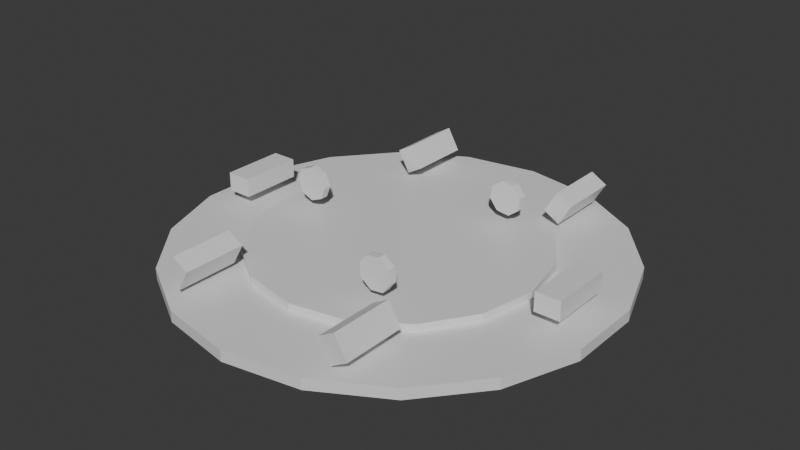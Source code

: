 # Source: SellVfx_Ring.blend  (saved by Blender 5.1.30; exported with 4.5.12 LTS)
import bpy
from mathutils import Matrix  # noqa: F401  (used for matrix-valued properties, if any)

bpy.ops.wm.read_factory_settings(use_empty=True)
scene = bpy.context.scene
scene.name = 'Scene'

# ---- collections
col_collection = bpy.data.collections.new('Collection'); scene.collection.children.link(col_collection)

# ---- materials (node trees are filled in below, after node groups)
mat_dc_fire = bpy.data.materials.new('DC_Fire')
mat_dc_fire.diffuse_color = (1.0, 0.541, 0.141, 1.0)
mat_dc_fire.roughness = 0.82
mat_dc_earth = bpy.data.materials.new('DC_Earth')
mat_dc_earth.diffuse_color = (0.439, 0.329, 0.239, 1.0)
mat_dc_earth.roughness = 0.82

# ---- material node trees
mat_dc_fire.use_nodes = True; mat_dc_fire.node_tree.nodes.clear()
_N = mat_dc_fire.node_tree.nodes; _L = mat_dc_fire.node_tree.links
n0 = _N.new('ShaderNodeBsdfPrincipled'); n0.name = 'Principled BSDF'; n0.location = (-200, 100)
n1 = _N.new('ShaderNodeOutputMaterial'); n1.name = 'Material Output'; n1.location = (200, 100)
_L.new(n0.outputs[0], n1.inputs[0])
n1.is_active_output = True
mat_dc_earth.use_nodes = True; mat_dc_earth.node_tree.nodes.clear()
_N = mat_dc_earth.node_tree.nodes; _L = mat_dc_earth.node_tree.links
n0 = _N.new('ShaderNodeBsdfPrincipled'); n0.name = 'Principled BSDF'; n0.location = (-200, 100)
n1 = _N.new('ShaderNodeOutputMaterial'); n1.name = 'Material Output'; n1.location = (200, 100)
_L.new(n0.outputs[0], n1.inputs[0])
n1.is_active_output = True

# ---- world
world_world = bpy.data.worlds.new('World'); scene.world = world_world
world_world.use_nodes = True; world_world.node_tree.nodes.clear()
_N = world_world.node_tree.nodes; _L = world_world.node_tree.links
n0 = _N.new('ShaderNodeOutputWorld'); n0.name = 'World Output'; n0.location = (200, 100)
n1 = _N.new('ShaderNodeBackground'); n1.name = 'Background'; n1.location = (-200, 100)
n1.inputs[0].default_value = (0.05088, 0.05088, 0.05088, 1.0)
_L.new(n1.outputs[0], n0.inputs[0])
n0.is_active_output = True
world_world.color = (0.05088, 0.05088, 0.05088)
world_world.sun_shadow_jitter_overblur = 0.0

# ---- meshes
me_sellringouter_mesh = bpy.data.meshes.new('SellRingOuter_Mesh')
me_sellringouter_mesh.from_pydata([(0.0, 0.7, -0.0175), (0.0, 0.7, 0.0175), (0.2394, 0.6578, -0.0175), (0.2394, 0.6578, 0.0175), (0.45, 0.5362, -0.0175), (0.45, 0.5362, 0.0175), (0.6062, 0.35, -0.0175), (0.6062, 0.35, 0.0175), (0.6894, 0.1216, -0.0175), (0.6894, 0.1216, 0.0175), (0.6894, -0.1216, -0.0175), (0.6894, -0.1216, 0.0175), (0.6062, -0.35, -0.0175), (0.6062, -0.35, 0.0175), (0.45, -0.5362, -0.0175), (0.45, -0.5362, 0.0175), (0.2394, -0.6578, -0.0175), (0.2394, -0.6578, 0.0175), (0.0, -0.7, -0.0175), (0.0, -0.7, 0.0175), (-0.2394, -0.6578, -0.0175), (-0.2394, -0.6578, 0.0175), (-0.45, -0.5362, -0.0175), (-0.45, -0.5362, 0.0175), (-0.6062, -0.35, -0.0175), (-0.6062, -0.35, 0.0175), (-0.6894, -0.1216, -0.0175), (-0.6894, -0.1216, 0.0175), (-0.6894, 0.1216, -0.0175), (-0.6894, 0.1216, 0.0175), (-0.6062, 0.35, -0.0175), (-0.6062, 0.35, 0.0175), (-0.45, 0.5362, -0.0175), (-0.45, 0.5362, 0.0175), (-0.2394, 0.6578, -0.0175), (-0.2394, 0.6578, 0.0175)], [], [(0, 1, 3, 2), (2, 3, 5, 4), (4, 5, 7, 6), (6, 7, 9, 8), (8, 9, 11, 10), (10, 11, 13, 12), (12, 13, 15, 14), (14, 15, 17, 16), (16, 17, 19, 18), (18, 19, 21, 20), (20, 21, 23, 22), (22, 23, 25, 24), (24, 25, 27, 26), (26, 27, 29, 28), (28, 29, 31, 30), (30, 31, 33, 32), (3, 1, 35, 33, 31, 29, 27, 25, 23, 21, 19, 17, 15, 13, 11, 9, 7, 5), (32, 33, 35, 34), (34, 35, 1, 0), (0, 2, 4, 6, 8, 10, 12, 14, 16, 18, 20, 22, 24, 26, 28, 30, 32, 34)])
_uv = me_sellringouter_mesh.uv_layers.new(name='UVMap')
_uv.uv.foreach_set('vector', [1.0, 0.5, 1.0, 1.0, 0.9444, 1.0, 0.9444, 0.5, 0.9444, 0.5, 0.9444, 1.0, 0.8889, 1.0, 0.8889, 0.5, 0.8889, 0.5, 0.8889, 1.0, 0.8333, 1.0, 0.8333, 0.5, 0.8333, 0.5, 0.8333, 1.0, 0.7778, 1.0, 0.7778, 0.5, 0.7778, 0.5, 0.7778, 1.0, 0.7222, 1.0, 0.7222, 0.5, 0.7222, 0.5, 0.7222, 1.0, 0.6667, 1.0, 0.6667, 0.5, 0.6667, 0.5, 0.6667, 1.0, 0.6111, 1.0, 0.6111, 0.5, 0.6111, 0.5, 0.6111, 1.0, 0.5556, 1.0, 0.5556, 0.5, 0.5556, 0.5, 0.5556, 1.0, 0.5, 1.0, 0.5, 0.5, 0.5, 0.5, 0.5, 1.0, 0.4444, 1.0, 0.4444, 0.5, 0.4444, 0.5, 0.4444, 1.0, 0.3889, 1.0, 0.3889, 0.5, 0.3889, 0.5, 0.3889, 1.0, 0.3333, 1.0, 0.3333, 0.5, 0.3333, 0.5, 0.3333, 1.0, 0.2778, 1.0, 0.2778, 0.5, 0.2778, 0.5, 0.2778, 1.0, 0.2222, 1.0, 0.2222, 0.5, 0.2222, 0.5, 0.2222, 1.0, 0.1667, 1.0, 0.1667, 0.5, 0.1667, 0.5, 0.1667, 1.0, 0.1111, 1.0, 0.1111, 0.5, 0.3321, 0.4755, 0.25, 0.49, 0.1679, 0.4755, 0.09573, 0.4339, 0.04215, 0.37, 0.01365, 0.2917, 0.01365, 0.2083, 0.04215, 0.13, 0.09573, 0.06615, 0.1679, 0.02447, 0.25, 0.01, 0.3321, 0.02447, 0.4043, 0.06615, 0.4578, 0.13, 0.4864, 0.2083, 0.4864, 0.2917, 0.4578, 0.37, 0.4043, 0.4339, 0.1111, 0.5, 0.1111, 1.0, 0.05556, 1.0, 0.05556, 0.5, 0.05556, 0.5, 0.05556, 1.0, -1.863e-07, 1.0, -1.863e-07, 0.5, 0.75, 0.49, 0.8321, 0.4755, 0.9043, 0.4339, 0.9578, 0.37, 0.9864, 0.2917, 0.9864, 0.2083, 0.9578, 0.13, 0.9043, 0.06615, 0.8321, 0.02447, 0.75, 0.01, 0.6679, 0.02447, 0.5957, 0.06615, 0.5422, 0.13, 0.5136, 0.2083, 0.5136, 0.2917, 0.5422, 0.37, 0.5957, 0.4339, 0.6679, 0.4755])
me_sellringouter_mesh.materials.append(mat_dc_fire)
me_sellringouter_mesh.update()
me_sellringinner_mesh = bpy.data.meshes.new('SellRingInner_Mesh')
me_sellringinner_mesh.from_pydata([(0.0, 0.46, -0.0125), (0.0, 0.46, 0.0125), (0.176, 0.425, -0.0125), (0.176, 0.425, 0.0125), (0.3253, 0.3253, -0.0125), (0.3253, 0.3253, 0.0125), (0.425, 0.176, -0.0125), (0.425, 0.176, 0.0125), (0.46, 0.0, -0.0125), (0.46, 0.0, 0.0125), (0.425, -0.176, -0.0125), (0.425, -0.176, 0.0125), (0.3253, -0.3253, -0.0125), (0.3253, -0.3253, 0.0125), (0.176, -0.425, -0.0125), (0.176, -0.425, 0.0125), (0.0, -0.46, -0.0125), (0.0, -0.46, 0.0125), (-0.176, -0.425, -0.0125), (-0.176, -0.425, 0.0125), (-0.3253, -0.3253, -0.0125), (-0.3253, -0.3253, 0.0125), (-0.425, -0.176, -0.0125), (-0.425, -0.176, 0.0125), (-0.46, 0.0, -0.0125), (-0.46, 0.0, 0.0125), (-0.425, 0.176, -0.0125), (-0.425, 0.176, 0.0125), (-0.3253, 0.3253, -0.0125), (-0.3253, 0.3253, 0.0125), (-0.176, 0.425, -0.0125), (-0.176, 0.425, 0.0125)], [], [(0, 1, 3, 2), (2, 3, 5, 4), (4, 5, 7, 6), (6, 7, 9, 8), (8, 9, 11, 10), (10, 11, 13, 12), (12, 13, 15, 14), (14, 15, 17, 16), (16, 17, 19, 18), (18, 19, 21, 20), (20, 21, 23, 22), (22, 23, 25, 24), (24, 25, 27, 26), (26, 27, 29, 28), (3, 1, 31, 29, 27, 25, 23, 21, 19, 17, 15, 13, 11, 9, 7, 5), (28, 29, 31, 30), (30, 31, 1, 0), (0, 2, 4, 6, 8, 10, 12, 14, 16, 18, 20, 22, 24, 26, 28, 30)])
_uv = me_sellringinner_mesh.uv_layers.new(name='UVMap')
_uv.uv.foreach_set('vector', [1.0, 0.5, 1.0, 1.0, 0.9375, 1.0, 0.9375, 0.5, 0.9375, 0.5, 0.9375, 1.0, 0.875, 1.0, 0.875, 0.5, 0.875, 0.5, 0.875, 1.0, 0.8125, 1.0, 0.8125, 0.5, 0.8125, 0.5, 0.8125, 1.0, 0.75, 1.0, 0.75, 0.5, 0.75, 0.5, 0.75, 1.0, 0.6875, 1.0, 0.6875, 0.5, 0.6875, 0.5, 0.6875, 1.0, 0.625, 1.0, 0.625, 0.5, 0.625, 0.5, 0.625, 1.0, 0.5625, 1.0, 0.5625, 0.5, 0.5625, 0.5, 0.5625, 1.0, 0.5, 1.0, 0.5, 0.5, 0.5, 0.5, 0.5, 1.0, 0.4375, 1.0, 0.4375, 0.5, 0.4375, 0.5, 0.4375, 1.0, 0.375, 1.0, 0.375, 0.5, 0.375, 0.5, 0.375, 1.0, 0.3125, 1.0, 0.3125, 0.5, 0.3125, 0.5, 0.3125, 1.0, 0.25, 1.0, 0.25, 0.5, 0.25, 0.5, 0.25, 1.0, 0.1875, 1.0, 0.1875, 0.5, 0.1875, 0.5, 0.1875, 1.0, 0.125, 1.0, 0.125, 0.5, 0.3418, 0.4717, 0.25, 0.49, 0.1582, 0.4717, 0.08029, 0.4197, 0.02827, 0.3418, 0.01, 0.25, 0.02827, 0.1582, 0.08029, 0.08029, 0.1582, 0.02827, 0.25, 0.01, 0.3418, 0.02827, 0.4197, 0.08029, 0.4717, 0.1582, 0.49, 0.25, 0.4717, 0.3418, 0.4197, 0.4197, 0.125, 0.5, 0.125, 1.0, 0.0625, 1.0, 0.0625, 0.5, 0.0625, 0.5, 0.0625, 1.0, 0.0, 1.0, 0.0, 0.5, 0.75, 0.49, 0.8418, 0.4717, 0.9197, 0.4197, 0.9717, 0.3418, 0.99, 0.25, 0.9717, 0.1582, 0.9197, 0.08029, 0.8418, 0.02827, 0.75, 0.01, 0.6582, 0.02827, 0.5803, 0.08029, 0.5283, 0.1582, 0.51, 0.25, 0.5283, 0.3418, 0.5803, 0.4197, 0.6582, 0.4717])
me_sellringinner_mesh.materials.append(mat_dc_earth)
me_sellringinner_mesh.update()
me_sellringrefundtick_mesh = bpy.data.meshes.new('SellRingRefundTick_Mesh')
me_sellringrefundtick_mesh.from_pydata([(-0.04, -0.1, -0.03), (-0.04, -0.1, 0.03), (-0.04, 0.1, -0.03), (-0.04, 0.1, 0.03), (0.04, -0.1, -0.03), (0.04, -0.1, 0.03), (0.04, 0.1, -0.03), (0.04, 0.1, 0.03)], [], [(0, 1, 3, 2), (2, 3, 7, 6), (6, 7, 5, 4), (4, 5, 1, 0), (2, 6, 4, 0), (7, 3, 1, 5)])
_uv = me_sellringrefundtick_mesh.uv_layers.new(name='UVMap')
_uv.uv.foreach_set('vector', [0.375, 0.0, 0.625, 0.0, 0.625, 0.25, 0.375, 0.25, 0.375, 0.25, 0.625, 0.25, 0.625, 0.5, 0.375, 0.5, 0.375, 0.5, 0.625, 0.5, 0.625, 0.75, 0.375, 0.75, 0.375, 0.75, 0.625, 0.75, 0.625, 1.0, 0.375, 1.0, 0.125, 0.5, 0.375, 0.5, 0.375, 0.75, 0.125, 0.75, 0.625, 0.5, 0.875, 0.5, 0.875, 0.75, 0.625, 0.75])
me_sellringrefundtick_mesh.materials.append(mat_dc_fire)
me_sellringrefundtick_mesh.update()
me_sellringrefundtick_mesh_001 = bpy.data.meshes.new('SellRingRefundTick_Mesh.001')
me_sellringrefundtick_mesh_001.from_pydata([(-0.04, -0.1, -0.03), (-0.04, -0.1, 0.03), (-0.04, 0.1, -0.03), (-0.04, 0.1, 0.03), (0.04, -0.1, -0.03), (0.04, -0.1, 0.03), (0.04, 0.1, -0.03), (0.04, 0.1, 0.03)], [], [(0, 1, 3, 2), (2, 3, 7, 6), (6, 7, 5, 4), (4, 5, 1, 0), (2, 6, 4, 0), (7, 3, 1, 5)])
_uv = me_sellringrefundtick_mesh_001.uv_layers.new(name='UVMap')
_uv.uv.foreach_set('vector', [0.375, 0.0, 0.625, 0.0, 0.625, 0.25, 0.375, 0.25, 0.375, 0.25, 0.625, 0.25, 0.625, 0.5, 0.375, 0.5, 0.375, 0.5, 0.625, 0.5, 0.625, 0.75, 0.375, 0.75, 0.375, 0.75, 0.625, 0.75, 0.625, 1.0, 0.375, 1.0, 0.125, 0.5, 0.375, 0.5, 0.375, 0.75, 0.125, 0.75, 0.625, 0.5, 0.875, 0.5, 0.875, 0.75, 0.625, 0.75])
me_sellringrefundtick_mesh_001.materials.append(mat_dc_fire)
me_sellringrefundtick_mesh_001.update()
me_sellringrefundtick_mesh_002 = bpy.data.meshes.new('SellRingRefundTick_Mesh.002')
me_sellringrefundtick_mesh_002.from_pydata([(-0.04, -0.1, -0.03), (-0.04, -0.1, 0.03), (-0.04, 0.1, -0.03), (-0.04, 0.1, 0.03), (0.04, -0.1, -0.03), (0.04, -0.1, 0.03), (0.04, 0.1, -0.03), (0.04, 0.1, 0.03)], [], [(0, 1, 3, 2), (2, 3, 7, 6), (6, 7, 5, 4), (4, 5, 1, 0), (2, 6, 4, 0), (7, 3, 1, 5)])
_uv = me_sellringrefundtick_mesh_002.uv_layers.new(name='UVMap')
_uv.uv.foreach_set('vector', [0.375, 0.0, 0.625, 0.0, 0.625, 0.25, 0.375, 0.25, 0.375, 0.25, 0.625, 0.25, 0.625, 0.5, 0.375, 0.5, 0.375, 0.5, 0.625, 0.5, 0.625, 0.75, 0.375, 0.75, 0.375, 0.75, 0.625, 0.75, 0.625, 1.0, 0.375, 1.0, 0.125, 0.5, 0.375, 0.5, 0.375, 0.75, 0.125, 0.75, 0.625, 0.5, 0.875, 0.5, 0.875, 0.75, 0.625, 0.75])
me_sellringrefundtick_mesh_002.materials.append(mat_dc_fire)
me_sellringrefundtick_mesh_002.update()
me_sellringrefundtick_mesh_003 = bpy.data.meshes.new('SellRingRefundTick_Mesh.003')
me_sellringrefundtick_mesh_003.from_pydata([(-0.04, -0.1, -0.03), (-0.04, -0.1, 0.03), (-0.04, 0.1, -0.03), (-0.04, 0.1, 0.03), (0.04, -0.1, -0.03), (0.04, -0.1, 0.03), (0.04, 0.1, -0.03), (0.04, 0.1, 0.03)], [], [(0, 1, 3, 2), (2, 3, 7, 6), (6, 7, 5, 4), (4, 5, 1, 0), (2, 6, 4, 0), (7, 3, 1, 5)])
_uv = me_sellringrefundtick_mesh_003.uv_layers.new(name='UVMap')
_uv.uv.foreach_set('vector', [0.375, 0.0, 0.625, 0.0, 0.625, 0.25, 0.375, 0.25, 0.375, 0.25, 0.625, 0.25, 0.625, 0.5, 0.375, 0.5, 0.375, 0.5, 0.625, 0.5, 0.625, 0.75, 0.375, 0.75, 0.375, 0.75, 0.625, 0.75, 0.625, 1.0, 0.375, 1.0, 0.125, 0.5, 0.375, 0.5, 0.375, 0.75, 0.125, 0.75, 0.625, 0.5, 0.875, 0.5, 0.875, 0.75, 0.625, 0.75])
me_sellringrefundtick_mesh_003.materials.append(mat_dc_fire)
me_sellringrefundtick_mesh_003.update()
me_sellringrefundtick_mesh_004 = bpy.data.meshes.new('SellRingRefundTick_Mesh.004')
me_sellringrefundtick_mesh_004.from_pydata([(-0.04, -0.1, -0.03), (-0.04, -0.1, 0.03), (-0.04, 0.1, -0.03), (-0.04, 0.1, 0.03), (0.04, -0.1, -0.03), (0.04, -0.1, 0.03), (0.04, 0.1, -0.03), (0.04, 0.1, 0.03)], [], [(0, 1, 3, 2), (2, 3, 7, 6), (6, 7, 5, 4), (4, 5, 1, 0), (2, 6, 4, 0), (7, 3, 1, 5)])
_uv = me_sellringrefundtick_mesh_004.uv_layers.new(name='UVMap')
_uv.uv.foreach_set('vector', [0.375, 0.0, 0.625, 0.0, 0.625, 0.25, 0.375, 0.25, 0.375, 0.25, 0.625, 0.25, 0.625, 0.5, 0.375, 0.5, 0.375, 0.5, 0.625, 0.5, 0.625, 0.75, 0.375, 0.75, 0.375, 0.75, 0.625, 0.75, 0.625, 1.0, 0.375, 1.0, 0.125, 0.5, 0.375, 0.5, 0.375, 0.75, 0.125, 0.75, 0.625, 0.5, 0.875, 0.5, 0.875, 0.75, 0.625, 0.75])
me_sellringrefundtick_mesh_004.materials.append(mat_dc_fire)
me_sellringrefundtick_mesh_004.update()
me_sellringrefundtick_mesh_005 = bpy.data.meshes.new('SellRingRefundTick_Mesh.005')
me_sellringrefundtick_mesh_005.from_pydata([(-0.04, -0.1, -0.03), (-0.04, -0.1, 0.03), (-0.04, 0.1, -0.03), (-0.04, 0.1, 0.03), (0.04, -0.1, -0.03), (0.04, -0.1, 0.03), (0.04, 0.1, -0.03), (0.04, 0.1, 0.03)], [], [(0, 1, 3, 2), (2, 3, 7, 6), (6, 7, 5, 4), (4, 5, 1, 0), (2, 6, 4, 0), (7, 3, 1, 5)])
_uv = me_sellringrefundtick_mesh_005.uv_layers.new(name='UVMap')
_uv.uv.foreach_set('vector', [0.375, 0.0, 0.625, 0.0, 0.625, 0.25, 0.375, 0.25, 0.375, 0.25, 0.625, 0.25, 0.625, 0.5, 0.375, 0.5, 0.375, 0.5, 0.625, 0.5, 0.625, 0.75, 0.375, 0.75, 0.375, 0.75, 0.625, 0.75, 0.625, 1.0, 0.375, 1.0, 0.125, 0.5, 0.375, 0.5, 0.375, 0.75, 0.125, 0.75, 0.625, 0.5, 0.875, 0.5, 0.875, 0.75, 0.625, 0.75])
me_sellringrefundtick_mesh_005.materials.append(mat_dc_fire)
me_sellringrefundtick_mesh_005.update()
me_sellringcoinmark_mesh = bpy.data.meshes.new('SellRingCoinMark_Mesh')
me_sellringcoinmark_mesh.from_pydata([(0.0, 0.055, -0.0125), (0.0, 0.055, 0.0125), (0.03889, 0.03889, -0.0125), (0.03889, 0.03889, 0.0125), (0.055, 0.0, -0.0125), (0.055, 0.0, 0.0125), (0.03889, -0.03889, -0.0125), (0.03889, -0.03889, 0.0125), (0.0, -0.055, -0.0125), (0.0, -0.055, 0.0125), (-0.03889, -0.03889, -0.0125), (-0.03889, -0.03889, 0.0125), (-0.055, 0.0, -0.0125), (-0.055, 0.0, 0.0125), (-0.03889, 0.03889, -0.0125), (-0.03889, 0.03889, 0.0125)], [], [(0, 1, 3, 2), (2, 3, 5, 4), (4, 5, 7, 6), (6, 7, 9, 8), (8, 9, 11, 10), (10, 11, 13, 12), (3, 1, 15, 13, 11, 9, 7, 5), (12, 13, 15, 14), (14, 15, 1, 0), (0, 2, 4, 6, 8, 10, 12, 14)])
_uv = me_sellringcoinmark_mesh.uv_layers.new(name='UVMap')
_uv.uv.foreach_set('vector', [1.0, 0.5, 1.0, 1.0, 0.875, 1.0, 0.875, 0.5, 0.875, 0.5, 0.875, 1.0, 0.75, 1.0, 0.75, 0.5, 0.75, 0.5, 0.75, 1.0, 0.625, 1.0, 0.625, 0.5, 0.625, 0.5, 0.625, 1.0, 0.5, 1.0, 0.5, 0.5, 0.5, 0.5, 0.5, 1.0, 0.375, 1.0, 0.375, 0.5, 0.375, 0.5, 0.375, 1.0, 0.25, 1.0, 0.25, 0.5, 0.4197, 0.4197, 0.25, 0.49, 0.08029, 0.4197, 0.01, 0.25, 0.08029, 0.08029, 0.25, 0.01, 0.4197, 0.08029, 0.49, 0.25, 0.25, 0.5, 0.25, 1.0, 0.125, 1.0, 0.125, 0.5, 0.125, 0.5, 0.125, 1.0, 0.0, 1.0, 0.0, 0.5, 0.75, 0.49, 0.9197, 0.4197, 0.99, 0.25, 0.9197, 0.08029, 0.75, 0.01, 0.5803, 0.08029, 0.51, 0.25, 0.5803, 0.4197])
me_sellringcoinmark_mesh.materials.append(mat_dc_fire)
me_sellringcoinmark_mesh.update()
me_sellringcoinmark_mesh_001 = bpy.data.meshes.new('SellRingCoinMark_Mesh.001')
me_sellringcoinmark_mesh_001.from_pydata([(0.0, 0.055, -0.0125), (0.0, 0.055, 0.0125), (0.03889, 0.03889, -0.0125), (0.03889, 0.03889, 0.0125), (0.055, 0.0, -0.0125), (0.055, 0.0, 0.0125), (0.03889, -0.03889, -0.0125), (0.03889, -0.03889, 0.0125), (0.0, -0.055, -0.0125), (0.0, -0.055, 0.0125), (-0.03889, -0.03889, -0.0125), (-0.03889, -0.03889, 0.0125), (-0.055, 0.0, -0.0125), (-0.055, 0.0, 0.0125), (-0.03889, 0.03889, -0.0125), (-0.03889, 0.03889, 0.0125)], [], [(0, 1, 3, 2), (2, 3, 5, 4), (4, 5, 7, 6), (6, 7, 9, 8), (8, 9, 11, 10), (10, 11, 13, 12), (3, 1, 15, 13, 11, 9, 7, 5), (12, 13, 15, 14), (14, 15, 1, 0), (0, 2, 4, 6, 8, 10, 12, 14)])
_uv = me_sellringcoinmark_mesh_001.uv_layers.new(name='UVMap')
_uv.uv.foreach_set('vector', [1.0, 0.5, 1.0, 1.0, 0.875, 1.0, 0.875, 0.5, 0.875, 0.5, 0.875, 1.0, 0.75, 1.0, 0.75, 0.5, 0.75, 0.5, 0.75, 1.0, 0.625, 1.0, 0.625, 0.5, 0.625, 0.5, 0.625, 1.0, 0.5, 1.0, 0.5, 0.5, 0.5, 0.5, 0.5, 1.0, 0.375, 1.0, 0.375, 0.5, 0.375, 0.5, 0.375, 1.0, 0.25, 1.0, 0.25, 0.5, 0.4197, 0.4197, 0.25, 0.49, 0.08029, 0.4197, 0.01, 0.25, 0.08029, 0.08029, 0.25, 0.01, 0.4197, 0.08029, 0.49, 0.25, 0.25, 0.5, 0.25, 1.0, 0.125, 1.0, 0.125, 0.5, 0.125, 0.5, 0.125, 1.0, 0.0, 1.0, 0.0, 0.5, 0.75, 0.49, 0.9197, 0.4197, 0.99, 0.25, 0.9197, 0.08029, 0.75, 0.01, 0.5803, 0.08029, 0.51, 0.25, 0.5803, 0.4197])
me_sellringcoinmark_mesh_001.materials.append(mat_dc_fire)
me_sellringcoinmark_mesh_001.update()
me_sellringcoinmark_mesh_002 = bpy.data.meshes.new('SellRingCoinMark_Mesh.002')
me_sellringcoinmark_mesh_002.from_pydata([(0.0, 0.055, -0.0125), (0.0, 0.055, 0.0125), (0.03889, 0.03889, -0.0125), (0.03889, 0.03889, 0.0125), (0.055, 0.0, -0.0125), (0.055, 0.0, 0.0125), (0.03889, -0.03889, -0.0125), (0.03889, -0.03889, 0.0125), (0.0, -0.055, -0.0125), (0.0, -0.055, 0.0125), (-0.03889, -0.03889, -0.0125), (-0.03889, -0.03889, 0.0125), (-0.055, 0.0, -0.0125), (-0.055, 0.0, 0.0125), (-0.03889, 0.03889, -0.0125), (-0.03889, 0.03889, 0.0125)], [], [(0, 1, 3, 2), (2, 3, 5, 4), (4, 5, 7, 6), (6, 7, 9, 8), (8, 9, 11, 10), (10, 11, 13, 12), (3, 1, 15, 13, 11, 9, 7, 5), (12, 13, 15, 14), (14, 15, 1, 0), (0, 2, 4, 6, 8, 10, 12, 14)])
_uv = me_sellringcoinmark_mesh_002.uv_layers.new(name='UVMap')
_uv.uv.foreach_set('vector', [1.0, 0.5, 1.0, 1.0, 0.875, 1.0, 0.875, 0.5, 0.875, 0.5, 0.875, 1.0, 0.75, 1.0, 0.75, 0.5, 0.75, 0.5, 0.75, 1.0, 0.625, 1.0, 0.625, 0.5, 0.625, 0.5, 0.625, 1.0, 0.5, 1.0, 0.5, 0.5, 0.5, 0.5, 0.5, 1.0, 0.375, 1.0, 0.375, 0.5, 0.375, 0.5, 0.375, 1.0, 0.25, 1.0, 0.25, 0.5, 0.4197, 0.4197, 0.25, 0.49, 0.08029, 0.4197, 0.01, 0.25, 0.08029, 0.08029, 0.25, 0.01, 0.4197, 0.08029, 0.49, 0.25, 0.25, 0.5, 0.25, 1.0, 0.125, 1.0, 0.125, 0.5, 0.125, 0.5, 0.125, 1.0, 0.0, 1.0, 0.0, 0.5, 0.75, 0.49, 0.9197, 0.4197, 0.99, 0.25, 0.9197, 0.08029, 0.75, 0.01, 0.5803, 0.08029, 0.51, 0.25, 0.5803, 0.4197])
me_sellringcoinmark_mesh_002.materials.append(mat_dc_fire)
me_sellringcoinmark_mesh_002.update()

# ---- objects
ob_sellringouter = bpy.data.objects.new('SellRingOuter', me_sellringouter_mesh)
ob_sellringinner = bpy.data.objects.new('SellRingInner', me_sellringinner_mesh)
ob_sellringrefundtick = bpy.data.objects.new('SellRingRefundTick', me_sellringrefundtick_mesh)
ob_sellringrefundtick_001 = bpy.data.objects.new('SellRingRefundTick.001', me_sellringrefundtick_mesh_001)
ob_sellringrefundtick_002 = bpy.data.objects.new('SellRingRefundTick.002', me_sellringrefundtick_mesh_002)
ob_sellringrefundtick_003 = bpy.data.objects.new('SellRingRefundTick.003', me_sellringrefundtick_mesh_003)
ob_sellringrefundtick_004 = bpy.data.objects.new('SellRingRefundTick.004', me_sellringrefundtick_mesh_004)
ob_sellringrefundtick_005 = bpy.data.objects.new('SellRingRefundTick.005', me_sellringrefundtick_mesh_005)
ob_sellringcoinmark = bpy.data.objects.new('SellRingCoinMark', me_sellringcoinmark_mesh)
ob_sellringcoinmark_001 = bpy.data.objects.new('SellRingCoinMark.001', me_sellringcoinmark_mesh_001)
ob_sellringcoinmark_002 = bpy.data.objects.new('SellRingCoinMark.002', me_sellringcoinmark_mesh_002)

# ---- transforms, parenting, visibility, modifiers, constraints
ob_sellringouter.location = (0.0, 0.0, 0.045)
ob_sellringinner.location = (0.0, 0.0, 0.075)
ob_sellringrefundtick.location = (0.57, 0.0, 0.13)
ob_sellringrefundtick_001.location = (0.285, 0.4936, 0.13)
ob_sellringrefundtick_001.rotation_euler = (0.0, -1.047, 0.0)
ob_sellringrefundtick_002.location = (-0.285, 0.4936, 0.13)
ob_sellringrefundtick_002.rotation_euler = (0.0, -2.094, 0.0)
ob_sellringrefundtick_003.location = (-0.57, 6.98e-17, 0.13)
ob_sellringrefundtick_003.rotation_euler = (0.0, -3.142, 0.0)
ob_sellringrefundtick_004.location = (-0.285, -0.4936, 0.13)
ob_sellringrefundtick_004.rotation_euler = (0.0, -4.189, 0.0)
ob_sellringrefundtick_005.location = (0.285, -0.4936, 0.13)
ob_sellringrefundtick_005.rotation_euler = (0.0, -5.236, 0.0)
ob_sellringcoinmark.location = (0.17, 0.2944, 0.17)
ob_sellringcoinmark.rotation_euler = (1.571, -1.047, 0.0)
ob_sellringcoinmark_001.location = (-0.34, 4.164e-17, 0.17)
ob_sellringcoinmark_001.rotation_euler = (1.571, -3.142, 0.0)
ob_sellringcoinmark_002.location = (0.17, -0.2944, 0.17)
ob_sellringcoinmark_002.rotation_euler = (1.571, -5.236, 0.0)

# ---- collection membership
col_collection.objects.link(ob_sellringouter)
col_collection.objects.link(ob_sellringinner)
col_collection.objects.link(ob_sellringrefundtick)
col_collection.objects.link(ob_sellringrefundtick_001)
col_collection.objects.link(ob_sellringrefundtick_002)
col_collection.objects.link(ob_sellringrefundtick_003)
col_collection.objects.link(ob_sellringrefundtick_004)
col_collection.objects.link(ob_sellringrefundtick_005)
col_collection.objects.link(ob_sellringcoinmark)
col_collection.objects.link(ob_sellringcoinmark_001)
col_collection.objects.link(ob_sellringcoinmark_002)

# ---- scene / render settings (as saved in the file)
scene.frame_start = 1; scene.frame_end = 250; scene.frame_set(1)
scene.render.engine = 'BLENDER_EEVEE_NEXT'
scene.render.bake_bias = 0.0
scene.render.bake_samples = 0
scene.cycles.sampling_pattern = 'TABULATED_SOBOL'
scene.eevee.use_volume_custom_range = False
bpy.context.view_layer.update()

# ---- added for rendering (the .blend has no active camera and no usable light): camera, sun
cam_auto = bpy.data.cameras.new('AutoCamera')
cam_auto.lens = 50.0
cam_auto.sensor_width = 36.0
cam_auto.clip_end = 1000.0
ob_auto_camera = bpy.data.objects.new('AutoCamera', cam_auto)
scene.collection.objects.link(ob_auto_camera)
ob_auto_camera.location = (1.82911, -2.19493, 1.5996)
ob_auto_camera.rotation_euler = (1.09748, -7.21219e-08, 0.694738)
scene.camera = ob_auto_camera
light_auto_sun = bpy.data.lights.new('AutoSun', 'SUN')
light_auto_sun.energy = 3.0
light_auto_sun.angle = 0.0523599
ob_auto_sun = bpy.data.objects.new('AutoSun', light_auto_sun)
scene.collection.objects.link(ob_auto_sun)
ob_auto_sun.rotation_euler = (0.872665, 0.174533, 0.523599)
bpy.context.view_layer.update()
